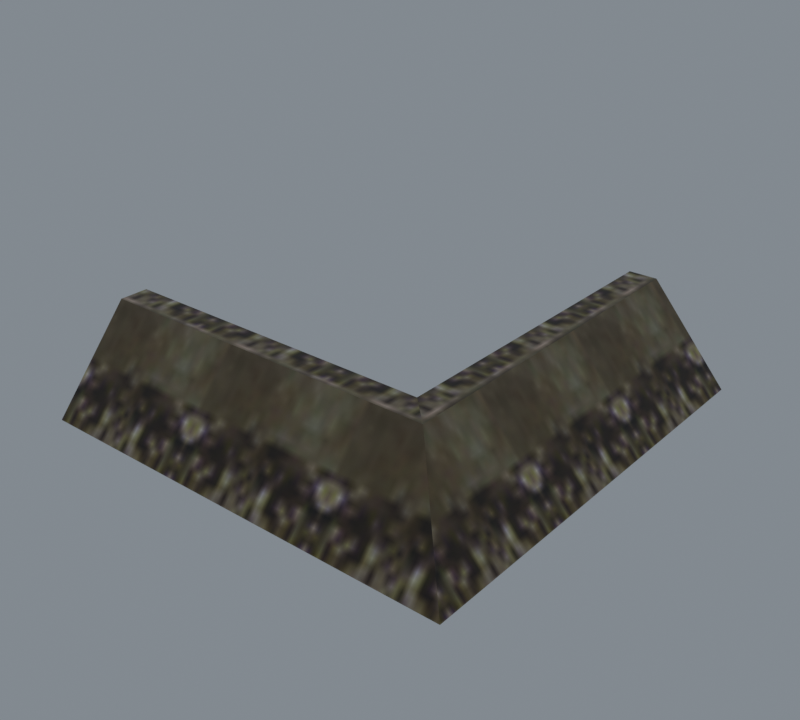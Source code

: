 # Source: import.blend  (saved by Blender 5.2.45; exported with 4.5.12 LTS)
import bpy
from mathutils import Matrix  # noqa: F401  (used for matrix-valued properties, if any)

bpy.ops.wm.read_factory_settings(use_empty=True)
scene = bpy.context.scene
scene.name = 'Beer01'

# ---- collections
col_collection = bpy.data.collections.new('Collection'); scene.collection.children.link(col_collection)

# ---- images (referenced by path relative to the original .blend; pixels are not part of the script)
import os
ASSET_DIR = os.environ.get("B2B_ASSET_DIR", "")  # directory of the original .blend (textures are referenced by path, not embedded)
HERE = os.path.dirname(os.path.abspath(__file__))  # packed textures are extracted next to this script under _unpacked/

def load_image(name, relpath, width, height, colorspace="sRGB"):
    """Load a texture the original file referenced (path relative to the .blend, or extracted next to this script)."""
    p = next((c for c in (os.path.join(HERE, relpath), os.path.join(ASSET_DIR, relpath)) if relpath and os.path.exists(c)), "")
    if p:
        img = bpy.data.images.load(p, check_existing=True)
        img.name = name
    else:  # same state as the original file: an image datablock whose file is absent (Cycles renders it pink)
        img = bpy.data.images.new(name, width, height)
        img.source = "FILE"
        img.filepath = "//" + (relpath or name)
    img.colorspace_settings.name = colorspace
    return img
img_joint_jpg = load_image('joint.jpg', '_unpacked/joint.3e0b61fe.jpg', 32, 32, 'sRGB')

# ---- materials (node trees are filled in below, after node groups)
mat_joint_jpg = bpy.data.materials.new('joint.jpg')
mat_joint_jpg.diffuse_color = (0.8921, 0.8151, 0.616, 1.0)

# ---- material node trees
mat_joint_jpg.use_nodes = True; mat_joint_jpg.node_tree.nodes.clear()
_N = mat_joint_jpg.node_tree.nodes; _L = mat_joint_jpg.node_tree.links
n0 = _N.new('ShaderNodeBsdfPrincipled'); n0.name = 'Principled BSDF'; n0.location = (-200, 100)
n0.inputs[10].default_value = 0.005
n1 = _N.new('ShaderNodeOutputMaterial'); n1.name = 'Material Output'; n1.location = (200, 100)
n2 = _N.new('ShaderNodeTexImage'); n2.name = 'Image Texture'; n2.location = (-600, 100)
n2.image = img_joint_jpg
_L.new(n0.outputs[0], n1.inputs[0])
_L.new(n2.outputs[0], n0.inputs[0])
n1.is_active_output = True

# ---- world
world_world = bpy.data.worlds.new('World'); scene.world = world_world
world_world.use_nodes = True; world_world.node_tree.nodes.clear()
_N = world_world.node_tree.nodes; _L = world_world.node_tree.links
n0 = _N.new('ShaderNodeOutputWorld'); n0.name = 'World Output'; n0.location = (200, 100)
n1 = _N.new('ShaderNodeBackground'); n1.name = 'Background'; n1.location = (-200, 100)
n1.inputs[0].default_value = (0.32, 0.36, 0.4, 1.0)
n1.inputs[1].default_value = 0.7
_L.new(n1.outputs[0], n0.inputs[0])
n0.is_active_output = True
world_world.color = (0.05088, 0.05088, 0.05088)
world_world.sun_shadow_jitter_overblur = 0.0

# ---- meshes
me_fence02 = bpy.data.meshes.new('Fence02')
me_fence02.from_pydata([(-49.69, -36.53, 22.69), (37.01, -36.53, 22.69), (29.91, -29.5, 22.69), (-49.69, -29.5, 22.69), (-49.69, -56.01, 0.0), (56.54, -56.01, 0.0), (56.41, 50.63, 0.0), (29.89, 50.63, 0.0), (29.89, 50.63, 22.69), (36.92, 50.63, 22.69), (29.91, -29.5, 0.0), (-49.69, -29.5, 0.0)], [], [(0, 1, 2), (2, 3, 0), (4, 5, 1), (1, 0, 4), (6, 7, 8), (8, 9, 6), (10, 11, 3), (3, 2, 10), (11, 4, 0), (0, 3, 11), (2, 1, 9), (9, 8, 2), (1, 5, 6), (6, 9, 1), (10, 2, 8), (8, 7, 10)])
me_fence02.polygons.foreach_set('use_smooth', [True] * 16)
_k = set([(0, 1), (0, 3), (0, 4), (1, 5), (1, 6), (1, 9), (2, 3), (2, 8), (2, 10), (3, 11), (6, 9), (7, 8), (8, 9), (8, 10)])
me_fence02.attributes.new('sharp_edge', 'BOOLEAN', 'EDGE').data.foreach_set('value', [ (min(e.vertices), max(e.vertices)) in _k for e in me_fence02.edges])
_uv = me_fence02.uv_layers.new(name='Float2')
_uv.uv.foreach_set('vector', [3.365, 0.9637, 5.696, 0.9637, 5.505, 1.147, 5.505, 1.147, 3.365, 1.147, 3.365, 0.9637, 3.054, 0.0082, 5.854, 0.0081, 5.34, 0.6748, 5.34, 0.6748, 3.054, 0.6748, 3.054, 0.0082, 5.851, 0.0081, 5.152, 0.0082, 5.152, 0.6748, 5.152, 0.6748, 5.337, 0.6748, 5.851, 0.0081, 5.152, 0.0082, 3.054, 0.0082, 3.054, 0.6748, 3.054, 0.6748, 5.152, 0.6748, 5.152, 0.0082, -0.2896, 0.0068, -1.07, 0.0068, -0.4965, 0.7153, -0.4965, 0.7153, -0.2896, 0.7153, -0.2896, 0.0068, -0.5166, 0.1445, -0.712, -0.0512, 1.712, -0.0486, 1.712, -0.0486, 1.712, 0.1449, -0.5166, 0.1445, -0.4965, 0.7153, -1.07, 0.0068, 2.07, 0.0068, 2.07, 0.0068, 2.07, 0.7153, -0.4965, 0.7153, -0.2896, 0.0068, -0.2896, 0.7153, 2.07, 0.7153, 2.07, 0.7153, 2.07, 0.0068, -0.2896, 0.0068])
me_fence02.materials.append(mat_joint_jpg)
me_fence02.update()
me_fence02.normals_split_custom_set([tuple(v) for v in zip(*[iter([0.0, 0.0, 1.0, 0.0, 0.0, 1.0, 0.0, 0.0, 1.0, 0.0, 0.0, 1.0, 0.0, 0.0, 1.0, 0.0, 0.0, 1.0, 0.0, -0.7586, 0.6516, 0.0, -0.7586, 0.6516, 0.0, -0.7586, 0.6516, 0.0, -0.7586, 0.6516, 0.0, -0.7586, 0.6516, 0.0, -0.7586, 0.6516, 0.0, 1.0, 1.363e-07, 0.0, 1.0, 0.0, 0.0, 1.0, 3.451e-07, 0.0, 1.0, 3.451e-07, 0.0, 1.0, 7.658e-07, 0.0, 1.0, 1.363e-07, 0.0, 1.0, 0.0, 0.0, 1.0, 0.0, 0.0, 1.0, 0.0, 0.0, 1.0, 0.0, 0.0, 1.0, 0.0, 0.0, 1.0, 0.0, -1.0, 0.0, 0.0, -1.0, 0.0, 0.0, -1.0, 0.0, 0.0, -1.0, 0.0, 0.0, -1.0, 0.0, 0.0, -1.0, 0.0, 0.0, 0.0, 0.0, 1.0, 0.0, 0.0, 1.0, 0.0, 0.0, 1.0, 0.0, 0.0, 1.0, 0.0, 0.0, 1.0, 0.0, 0.0, 1.0, 0.7584, 0.0009103, 0.6518, 0.7584, 0.0009103, 0.6518, 0.7584, 0.0009103, 0.6518, 0.7586, 0.0008285, 0.6516, 0.7586, 0.0008285, 0.6516, 0.7586, 0.0008285, 0.6516, -1.0, -0.0001798, 0.0, -1.0, -0.0001798, 0.0, -1.0, -0.0001798, 0.0, -1.0, -0.0001797, 0.0, -1.0, -0.0001797, 0.0, -1.0, -0.0001797, 0.0])] * 3)])
arm_fence02_skeleton = bpy.data.armatures.new('Fence02_skeleton')  # bones are not reproduced

# ---- objects
ob_fence02_skeleton = bpy.data.objects.new('Fence02_skeleton', arm_fence02_skeleton)
ob_fence02 = bpy.data.objects.new('Fence02', me_fence02)

# ---- transforms, parenting, visibility, modifiers, constraints
ob_fence02_skeleton.location = (0.0, 0.0, 0.0)
ob_fence02_skeleton.show_in_front = True
ob_fence02.parent = ob_fence02_skeleton
ob_fence02.location = (0.0, 0.0, 0.0)
_vg = ob_fence02.vertex_groups.new(name='Object01')
_vg.add([0, 1, 2, 3, 4, 5, 6, 7, 8, 9, 10, 11], 1.0, 'REPLACE')
_m = ob_fence02.modifiers.new('Armature', 'ARMATURE')
_m.object = ob_fence02_skeleton

# ---- collection membership
scene.collection.objects.link(ob_fence02_skeleton)
scene.collection.objects.link(ob_fence02)

# ---- scene / render settings (as saved in the file)
scene.frame_start = 0; scene.frame_end = 0; scene.frame_set(0)
scene.render.engine = 'CYCLES'
scene.render.resolution_x = 400
scene.render.resolution_y = 360
scene.render.film_transparent = True
scene.render.bake_bias = 0.0
scene.render.bake_samples = 0
scene.render.compositor_device = 'GPU'
scene.cycles.samples = 8
scene.eevee.use_volume_custom_range = False
scene.eevee.fast_gi_thickness_near = 0.1
scene.eevee.fast_gi_thickness_far = 0.0
scene.eevee.ray_tracing_options.screen_trace_thickness = 0.1
scene.view_settings.view_transform = 'Standard'
bpy.context.view_layer.update()

# ---- added for rendering (the .blend has no active camera): camera
cam_auto = bpy.data.cameras.new('AutoCamera')
cam_auto.lens = 50.0
cam_auto.sensor_width = 36.0
cam_auto.clip_end = 2471.72
ob_auto_camera = bpy.data.objects.new('AutoCamera', cam_auto)
scene.collection.objects.link(ob_auto_camera)
ob_auto_camera.location = (144.264, -171.697, 124.016)
ob_auto_camera.rotation_euler = (1.09748, -7.21219e-08, 0.694738)
scene.camera = ob_auto_camera
bpy.context.view_layer.update()

